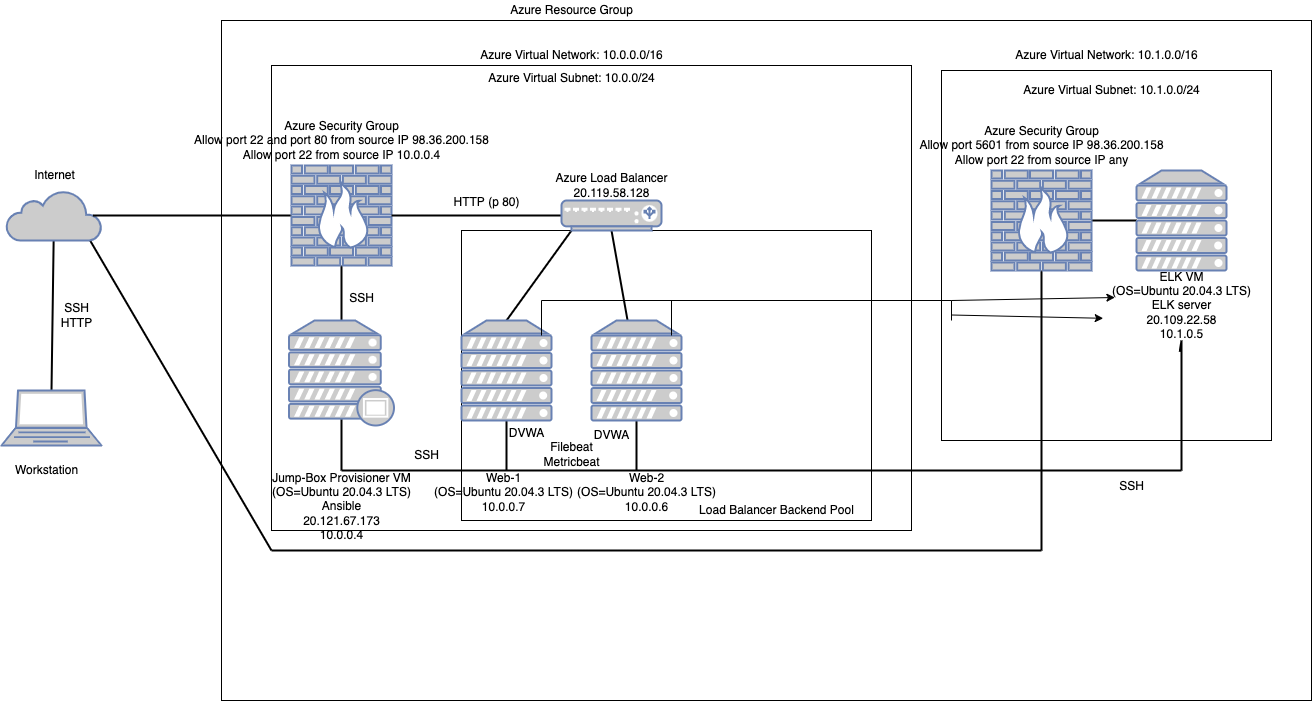

The diagram above was exported from draw.io. Its source (the exported page's mxGraphModel, read from the mxfile embedded in the PNG):
<mxGraphModel dx="1341" dy="1730" grid="1" gridSize="10" guides="1" tooltips="1" connect="1" arrows="0" fold="1" page="1" pageScale="1" pageWidth="850" pageHeight="1100" math="0" shadow="0">
  <root>
    <mxCell id="0" />
    <mxCell id="1" parent="0" />
    <mxCell id="HRiqDJAOvFomIeulLHGT-42" value="" style="verticalLabelPosition=bottom;verticalAlign=top;html=1;shape=mxgraph.basic.rect;fillColor2=none;strokeWidth=1;size=20;indent=5;" vertex="1" parent="1">
      <mxGeometry x="270" y="-10" width="1090" height="680" as="geometry" />
    </mxCell>
    <mxCell id="HRiqDJAOvFomIeulLHGT-41" value="" style="verticalLabelPosition=bottom;verticalAlign=top;html=1;shape=mxgraph.basic.rect;fillColor2=none;strokeWidth=1;size=20;indent=5;" vertex="1" parent="1">
      <mxGeometry x="320" y="35" width="640" height="465" as="geometry" />
    </mxCell>
    <mxCell id="HRiqDJAOvFomIeulLHGT-40" value="" style="verticalLabelPosition=bottom;verticalAlign=top;html=1;shape=mxgraph.basic.rect;fillColor2=none;strokeWidth=1;size=20;indent=5;" vertex="1" parent="1">
      <mxGeometry x="510" y="200" width="410" height="290" as="geometry" />
    </mxCell>
    <mxCell id="HRiqDJAOvFomIeulLHGT-39" value="" style="verticalLabelPosition=bottom;verticalAlign=top;html=1;shape=mxgraph.basic.rect;fillColor2=none;strokeWidth=1;size=20;indent=5;" vertex="1" parent="1">
      <mxGeometry x="990" y="40" width="330" height="370" as="geometry" />
    </mxCell>
    <mxCell id="HRiqDJAOvFomIeulLHGT-13" style="edgeStyle=none;rounded=0;orthogonalLoop=1;jettySize=auto;html=1;exitX=0.5;exitY=0;exitDx=0;exitDy=0;exitPerimeter=0;endArrow=none;endFill=0;strokeWidth=2;" edge="1" parent="1" source="HRiqDJAOvFomIeulLHGT-1" target="HRiqDJAOvFomIeulLHGT-2">
      <mxGeometry relative="1" as="geometry" />
    </mxCell>
    <mxCell id="HRiqDJAOvFomIeulLHGT-1" value="" style="fontColor=#0066CC;verticalAlign=top;verticalLabelPosition=bottom;labelPosition=center;align=center;html=1;outlineConnect=0;fillColor=#CCCCCC;strokeColor=#6881B3;gradientColor=none;gradientDirection=north;strokeWidth=2;shape=mxgraph.networks.laptop;" vertex="1" parent="1">
      <mxGeometry x="50" y="360" width="100" height="55" as="geometry" />
    </mxCell>
    <mxCell id="HRiqDJAOvFomIeulLHGT-21" style="edgeStyle=none;rounded=0;orthogonalLoop=1;jettySize=auto;html=1;exitX=0.88;exitY=1;exitDx=0;exitDy=0;exitPerimeter=0;endArrow=none;endFill=0;strokeWidth=2;" edge="1" parent="1" source="HRiqDJAOvFomIeulLHGT-2">
      <mxGeometry relative="1" as="geometry">
        <mxPoint x="320" y="520" as="targetPoint" />
      </mxGeometry>
    </mxCell>
    <mxCell id="HRiqDJAOvFomIeulLHGT-2" value="" style="html=1;outlineConnect=0;fillColor=#CCCCCC;strokeColor=#6881B3;gradientColor=none;gradientDirection=north;strokeWidth=2;shape=mxgraph.networks.cloud;fontColor=#ffffff;" vertex="1" parent="1">
      <mxGeometry x="55" y="160" width="95" height="50" as="geometry" />
    </mxCell>
    <mxCell id="HRiqDJAOvFomIeulLHGT-14" style="edgeStyle=none;rounded=0;orthogonalLoop=1;jettySize=auto;html=1;exitX=0;exitY=0.5;exitDx=0;exitDy=0;exitPerimeter=0;entryX=0.91;entryY=0.5;entryDx=0;entryDy=0;entryPerimeter=0;endArrow=none;endFill=0;strokeWidth=2;" edge="1" parent="1" source="HRiqDJAOvFomIeulLHGT-3" target="HRiqDJAOvFomIeulLHGT-2">
      <mxGeometry relative="1" as="geometry" />
    </mxCell>
    <mxCell id="HRiqDJAOvFomIeulLHGT-15" style="edgeStyle=none;rounded=0;orthogonalLoop=1;jettySize=auto;html=1;exitX=0.5;exitY=1;exitDx=0;exitDy=0;exitPerimeter=0;entryX=0.5;entryY=0;entryDx=0;entryDy=0;entryPerimeter=0;endArrow=none;endFill=0;strokeWidth=2;" edge="1" parent="1" source="HRiqDJAOvFomIeulLHGT-3" target="HRiqDJAOvFomIeulLHGT-10">
      <mxGeometry relative="1" as="geometry" />
    </mxCell>
    <mxCell id="HRiqDJAOvFomIeulLHGT-3" value="" style="fontColor=#0066CC;verticalAlign=top;verticalLabelPosition=bottom;labelPosition=center;align=center;html=1;outlineConnect=0;fillColor=#CCCCCC;strokeColor=#6881B3;gradientColor=none;gradientDirection=north;strokeWidth=2;shape=mxgraph.networks.firewall;" vertex="1" parent="1">
      <mxGeometry x="340" y="135" width="100" height="100" as="geometry" />
    </mxCell>
    <mxCell id="HRiqDJAOvFomIeulLHGT-16" style="edgeStyle=none;rounded=0;orthogonalLoop=1;jettySize=auto;html=1;exitX=0;exitY=0.5;exitDx=0;exitDy=0;exitPerimeter=0;endArrow=none;endFill=0;strokeWidth=2;" edge="1" parent="1" source="HRiqDJAOvFomIeulLHGT-4" target="HRiqDJAOvFomIeulLHGT-3">
      <mxGeometry relative="1" as="geometry" />
    </mxCell>
    <mxCell id="HRiqDJAOvFomIeulLHGT-17" style="edgeStyle=none;rounded=0;orthogonalLoop=1;jettySize=auto;html=1;exitX=0.1;exitY=1;exitDx=0;exitDy=0;exitPerimeter=0;entryX=0.5;entryY=0;entryDx=0;entryDy=0;entryPerimeter=0;endArrow=none;endFill=0;strokeWidth=2;" edge="1" parent="1" source="HRiqDJAOvFomIeulLHGT-4" target="HRiqDJAOvFomIeulLHGT-5">
      <mxGeometry relative="1" as="geometry" />
    </mxCell>
    <mxCell id="HRiqDJAOvFomIeulLHGT-19" style="edgeStyle=none;rounded=0;orthogonalLoop=1;jettySize=auto;html=1;exitX=0.5;exitY=1;exitDx=0;exitDy=0;exitPerimeter=0;endArrow=none;endFill=0;strokeWidth=2;" edge="1" parent="1" source="HRiqDJAOvFomIeulLHGT-4" target="HRiqDJAOvFomIeulLHGT-6">
      <mxGeometry relative="1" as="geometry" />
    </mxCell>
    <mxCell id="HRiqDJAOvFomIeulLHGT-4" value="" style="fontColor=#0066CC;verticalAlign=top;verticalLabelPosition=bottom;labelPosition=center;align=center;html=1;outlineConnect=0;fillColor=#CCCCCC;strokeColor=#6881B3;gradientColor=none;gradientDirection=north;strokeWidth=2;shape=mxgraph.networks.load_balancer;" vertex="1" parent="1">
      <mxGeometry x="610" y="170" width="100" height="30" as="geometry" />
    </mxCell>
    <mxCell id="HRiqDJAOvFomIeulLHGT-27" style="edgeStyle=none;rounded=0;orthogonalLoop=1;jettySize=auto;html=1;exitX=0.5;exitY=1;exitDx=0;exitDy=0;exitPerimeter=0;endArrow=none;endFill=0;strokeWidth=2;" edge="1" parent="1" source="HRiqDJAOvFomIeulLHGT-5">
      <mxGeometry relative="1" as="geometry">
        <mxPoint x="555" y="440" as="targetPoint" />
      </mxGeometry>
    </mxCell>
    <mxCell id="HRiqDJAOvFomIeulLHGT-5" value="" style="fontColor=#0066CC;verticalAlign=top;verticalLabelPosition=bottom;labelPosition=center;align=center;html=1;outlineConnect=0;fillColor=#CCCCCC;strokeColor=#6881B3;gradientColor=none;gradientDirection=north;strokeWidth=2;shape=mxgraph.networks.server;" vertex="1" parent="1">
      <mxGeometry x="510" y="290" width="90" height="100" as="geometry" />
    </mxCell>
    <mxCell id="HRiqDJAOvFomIeulLHGT-28" style="edgeStyle=none;rounded=0;orthogonalLoop=1;jettySize=auto;html=1;exitX=0.5;exitY=1;exitDx=0;exitDy=0;exitPerimeter=0;endArrow=none;endFill=0;strokeWidth=2;" edge="1" parent="1" source="HRiqDJAOvFomIeulLHGT-6">
      <mxGeometry relative="1" as="geometry">
        <mxPoint x="685" y="440" as="targetPoint" />
      </mxGeometry>
    </mxCell>
    <mxCell id="HRiqDJAOvFomIeulLHGT-6" value="" style="fontColor=#0066CC;verticalAlign=top;verticalLabelPosition=bottom;labelPosition=center;align=center;html=1;outlineConnect=0;fillColor=#CCCCCC;strokeColor=#6881B3;gradientColor=none;gradientDirection=north;strokeWidth=2;shape=mxgraph.networks.server;" vertex="1" parent="1">
      <mxGeometry x="640" y="290" width="90" height="100" as="geometry" />
    </mxCell>
    <mxCell id="HRiqDJAOvFomIeulLHGT-20" style="edgeStyle=none;rounded=0;orthogonalLoop=1;jettySize=auto;html=1;exitX=1;exitY=0.5;exitDx=0;exitDy=0;exitPerimeter=0;endArrow=none;endFill=0;strokeWidth=2;" edge="1" parent="1" source="HRiqDJAOvFomIeulLHGT-8" target="HRiqDJAOvFomIeulLHGT-9">
      <mxGeometry relative="1" as="geometry" />
    </mxCell>
    <mxCell id="HRiqDJAOvFomIeulLHGT-22" style="edgeStyle=none;rounded=0;orthogonalLoop=1;jettySize=auto;html=1;exitX=0.5;exitY=1;exitDx=0;exitDy=0;exitPerimeter=0;endArrow=none;endFill=0;strokeWidth=2;" edge="1" parent="1" source="HRiqDJAOvFomIeulLHGT-8">
      <mxGeometry relative="1" as="geometry">
        <mxPoint x="1090" y="520" as="targetPoint" />
      </mxGeometry>
    </mxCell>
    <mxCell id="HRiqDJAOvFomIeulLHGT-8" value="" style="fontColor=#0066CC;verticalAlign=top;verticalLabelPosition=bottom;labelPosition=center;align=center;html=1;outlineConnect=0;fillColor=#CCCCCC;strokeColor=#6881B3;gradientColor=none;gradientDirection=north;strokeWidth=2;shape=mxgraph.networks.firewall;" vertex="1" parent="1">
      <mxGeometry x="1040" y="140" width="100" height="100" as="geometry" />
    </mxCell>
    <mxCell id="HRiqDJAOvFomIeulLHGT-26" style="edgeStyle=none;rounded=0;orthogonalLoop=1;jettySize=auto;html=1;endArrow=none;endFill=0;strokeWidth=2;exitX=0.489;exitY=1.08;exitDx=0;exitDy=0;exitPerimeter=0;" edge="1" parent="1" source="HRiqDJAOvFomIeulLHGT-64">
      <mxGeometry relative="1" as="geometry">
        <mxPoint x="1230" y="440" as="targetPoint" />
        <Array as="points">
          <mxPoint x="1230" y="310" />
        </Array>
      </mxGeometry>
    </mxCell>
    <mxCell id="HRiqDJAOvFomIeulLHGT-9" value="" style="fontColor=#0066CC;verticalAlign=top;verticalLabelPosition=bottom;labelPosition=center;align=center;html=1;outlineConnect=0;fillColor=#CCCCCC;strokeColor=#6881B3;gradientColor=none;gradientDirection=north;strokeWidth=2;shape=mxgraph.networks.server;" vertex="1" parent="1">
      <mxGeometry x="1185" y="140" width="90" height="100" as="geometry" />
    </mxCell>
    <mxCell id="HRiqDJAOvFomIeulLHGT-24" style="edgeStyle=none;rounded=0;orthogonalLoop=1;jettySize=auto;html=1;exitX=0.5;exitY=0.94;exitDx=0;exitDy=0;exitPerimeter=0;endArrow=none;endFill=0;strokeWidth=2;" edge="1" parent="1" source="HRiqDJAOvFomIeulLHGT-10">
      <mxGeometry relative="1" as="geometry">
        <mxPoint x="390" y="440" as="targetPoint" />
      </mxGeometry>
    </mxCell>
    <mxCell id="HRiqDJAOvFomIeulLHGT-10" value="" style="fontColor=#0066CC;verticalAlign=top;verticalLabelPosition=bottom;labelPosition=center;align=center;html=1;outlineConnect=0;fillColor=#CCCCCC;strokeColor=#6881B3;gradientColor=none;gradientDirection=north;strokeWidth=2;shape=mxgraph.networks.proxy_server;" vertex="1" parent="1">
      <mxGeometry x="337.5" y="290" width="105" height="105" as="geometry" />
    </mxCell>
    <mxCell id="HRiqDJAOvFomIeulLHGT-23" style="edgeStyle=none;rounded=0;orthogonalLoop=1;jettySize=auto;html=1;endArrow=none;endFill=0;strokeWidth=2;" edge="1" parent="1">
      <mxGeometry relative="1" as="geometry">
        <mxPoint x="1090" y="520" as="sourcePoint" />
        <mxPoint x="320" y="520" as="targetPoint" />
      </mxGeometry>
    </mxCell>
    <mxCell id="HRiqDJAOvFomIeulLHGT-25" style="edgeStyle=none;rounded=0;orthogonalLoop=1;jettySize=auto;html=1;endArrow=none;endFill=0;strokeWidth=2;" edge="1" parent="1">
      <mxGeometry relative="1" as="geometry">
        <mxPoint x="390" y="440" as="targetPoint" />
        <mxPoint x="1230" y="440" as="sourcePoint" />
      </mxGeometry>
    </mxCell>
    <mxCell id="HRiqDJAOvFomIeulLHGT-31" style="edgeStyle=none;rounded=0;orthogonalLoop=1;jettySize=auto;html=1;entryX=0.5;entryY=0;entryDx=0;entryDy=0;entryPerimeter=0;endArrow=none;endFill=0;strokeWidth=1;" edge="1" parent="1">
      <mxGeometry relative="1" as="geometry">
        <mxPoint x="590" y="270" as="sourcePoint" />
        <mxPoint x="590" y="305" as="targetPoint" />
      </mxGeometry>
    </mxCell>
    <mxCell id="HRiqDJAOvFomIeulLHGT-32" style="edgeStyle=none;rounded=0;orthogonalLoop=1;jettySize=auto;html=1;entryX=0.5;entryY=0;entryDx=0;entryDy=0;entryPerimeter=0;endArrow=none;endFill=0;strokeWidth=1;" edge="1" parent="1">
      <mxGeometry relative="1" as="geometry">
        <mxPoint x="720" y="270" as="sourcePoint" />
        <mxPoint x="720" y="305" as="targetPoint" />
      </mxGeometry>
    </mxCell>
    <mxCell id="HRiqDJAOvFomIeulLHGT-34" style="edgeStyle=none;rounded=0;orthogonalLoop=1;jettySize=auto;html=1;endArrow=none;endFill=0;strokeWidth=1;" edge="1" parent="1">
      <mxGeometry relative="1" as="geometry">
        <mxPoint x="1000" y="270" as="sourcePoint" />
        <mxPoint x="590" y="270" as="targetPoint" />
      </mxGeometry>
    </mxCell>
    <mxCell id="HRiqDJAOvFomIeulLHGT-35" style="edgeStyle=none;rounded=0;orthogonalLoop=1;jettySize=auto;html=1;endArrow=none;endFill=0;strokeWidth=1;" edge="1" parent="1">
      <mxGeometry relative="1" as="geometry">
        <mxPoint x="1000" y="270" as="sourcePoint" />
        <mxPoint x="1000" y="290" as="targetPoint" />
      </mxGeometry>
    </mxCell>
    <mxCell id="HRiqDJAOvFomIeulLHGT-36" style="edgeStyle=none;rounded=0;orthogonalLoop=1;jettySize=auto;html=1;endArrow=none;endFill=0;strokeWidth=1;startArrow=classic;startFill=1;exitX=-0.022;exitY=0.66;exitDx=0;exitDy=0;exitPerimeter=0;" edge="1" parent="1" source="HRiqDJAOvFomIeulLHGT-64">
      <mxGeometry relative="1" as="geometry">
        <mxPoint x="1160" y="284.5" as="sourcePoint" />
        <mxPoint x="1000" y="284.5" as="targetPoint" />
      </mxGeometry>
    </mxCell>
    <mxCell id="HRiqDJAOvFomIeulLHGT-37" style="edgeStyle=none;rounded=0;orthogonalLoop=1;jettySize=auto;html=1;endArrow=none;endFill=0;strokeWidth=1;startArrow=classic;startFill=1;exitX=0.056;exitY=0.4;exitDx=0;exitDy=0;exitPerimeter=0;" edge="1" parent="1" source="HRiqDJAOvFomIeulLHGT-64">
      <mxGeometry relative="1" as="geometry">
        <mxPoint x="1160" y="270" as="sourcePoint" />
        <mxPoint x="1000" y="270" as="targetPoint" />
      </mxGeometry>
    </mxCell>
    <mxCell id="HRiqDJAOvFomIeulLHGT-43" value="Workstation" style="text;html=1;resizable=0;autosize=1;align=center;verticalAlign=middle;points=[];fillColor=none;strokeColor=none;rounded=0;" vertex="1" parent="1">
      <mxGeometry x="55" y="430" width="80" height="20" as="geometry" />
    </mxCell>
    <mxCell id="HRiqDJAOvFomIeulLHGT-44" value="Internet" style="text;html=1;resizable=0;autosize=1;align=center;verticalAlign=middle;points=[];fillColor=none;strokeColor=none;rounded=0;" vertex="1" parent="1">
      <mxGeometry x="72.5" y="135" width="60" height="20" as="geometry" />
    </mxCell>
    <mxCell id="HRiqDJAOvFomIeulLHGT-45" value="SSH&lt;br&gt;HTTP" style="text;html=1;resizable=0;autosize=1;align=center;verticalAlign=middle;points=[];fillColor=none;strokeColor=none;rounded=0;" vertex="1" parent="1">
      <mxGeometry x="100" y="270" width="50" height="30" as="geometry" />
    </mxCell>
    <mxCell id="HRiqDJAOvFomIeulLHGT-46" value="Azure Security Group&lt;br&gt;&lt;span style=&quot;text-align: left&quot;&gt;Allow port 22 and port 80 from source IP 98.36.200.158&lt;/span&gt;&lt;br style=&quot;text-align: left&quot;&gt;&lt;span style=&quot;text-align: left&quot;&gt;Allow port 22 from source IP 10.0.0.4&lt;/span&gt;" style="text;html=1;resizable=0;autosize=1;align=center;verticalAlign=middle;points=[];fillColor=none;strokeColor=none;rounded=0;" vertex="1" parent="1">
      <mxGeometry x="235" y="85" width="310" height="50" as="geometry" />
    </mxCell>
    <mxCell id="HRiqDJAOvFomIeulLHGT-47" value="Azure Virtual Subnet: 10.0.0/24" style="text;html=1;resizable=0;autosize=1;align=center;verticalAlign=middle;points=[];fillColor=none;strokeColor=none;rounded=0;" vertex="1" parent="1">
      <mxGeometry x="530" y="38" width="180" height="20" as="geometry" />
    </mxCell>
    <mxCell id="HRiqDJAOvFomIeulLHGT-48" value="Azure Virtual Network: 10.0.0.0/16" style="text;html=1;resizable=0;autosize=1;align=center;verticalAlign=middle;points=[];fillColor=none;strokeColor=none;rounded=0;" vertex="1" parent="1">
      <mxGeometry x="520" y="15" width="200" height="20" as="geometry" />
    </mxCell>
    <mxCell id="HRiqDJAOvFomIeulLHGT-49" value="Azure Resource Group" style="text;html=1;resizable=0;autosize=1;align=center;verticalAlign=middle;points=[];fillColor=none;strokeColor=none;rounded=0;" vertex="1" parent="1">
      <mxGeometry x="550" y="-30" width="140" height="20" as="geometry" />
    </mxCell>
    <mxCell id="HRiqDJAOvFomIeulLHGT-50" value="Azure Load Balancer&lt;br&gt;20.119.58.128" style="text;html=1;resizable=0;autosize=1;align=center;verticalAlign=middle;points=[];fillColor=none;strokeColor=none;rounded=0;" vertex="1" parent="1">
      <mxGeometry x="595" y="140" width="130" height="30" as="geometry" />
    </mxCell>
    <mxCell id="HRiqDJAOvFomIeulLHGT-51" value="HTTP (p 80)" style="text;html=1;resizable=0;autosize=1;align=center;verticalAlign=middle;points=[];fillColor=none;strokeColor=none;rounded=0;" vertex="1" parent="1">
      <mxGeometry x="495" y="162" width="80" height="20" as="geometry" />
    </mxCell>
    <mxCell id="HRiqDJAOvFomIeulLHGT-52" value="SSH" style="text;html=1;resizable=0;autosize=1;align=center;verticalAlign=middle;points=[];fillColor=none;strokeColor=none;rounded=0;" vertex="1" parent="1">
      <mxGeometry x="390" y="257.5" width="40" height="20" as="geometry" />
    </mxCell>
    <mxCell id="HRiqDJAOvFomIeulLHGT-53" value="SSH" style="text;html=1;resizable=0;autosize=1;align=center;verticalAlign=middle;points=[];fillColor=none;strokeColor=none;rounded=0;" vertex="1" parent="1">
      <mxGeometry x="455" y="415" width="40" height="20" as="geometry" />
    </mxCell>
    <mxCell id="HRiqDJAOvFomIeulLHGT-54" value="DVWA" style="text;html=1;resizable=0;autosize=1;align=center;verticalAlign=middle;points=[];fillColor=none;strokeColor=none;rounded=0;" vertex="1" parent="1">
      <mxGeometry x="550" y="393" width="50" height="20" as="geometry" />
    </mxCell>
    <mxCell id="HRiqDJAOvFomIeulLHGT-55" value="Filebeat&lt;br&gt;Metricbeat" style="text;html=1;resizable=0;autosize=1;align=center;verticalAlign=middle;points=[];fillColor=none;strokeColor=none;rounded=0;" vertex="1" parent="1">
      <mxGeometry x="585" y="409" width="70" height="30" as="geometry" />
    </mxCell>
    <mxCell id="HRiqDJAOvFomIeulLHGT-56" value="Jump-Box Provisioner VM&lt;br&gt;(OS=Ubuntu 20.04.3 LTS)&lt;br&gt;Ansible&lt;br&gt;20.121.67.173&lt;br&gt;10.0.0.4" style="text;html=1;resizable=0;autosize=1;align=center;verticalAlign=middle;points=[];fillColor=none;strokeColor=none;rounded=0;" vertex="1" parent="1">
      <mxGeometry x="315" y="436" width="150" height="80" as="geometry" />
    </mxCell>
    <mxCell id="HRiqDJAOvFomIeulLHGT-57" value="Web-1&lt;br&gt;(OS=Ubuntu 20.04.3 LTS)&lt;br&gt;10.0.0.7" style="text;html=1;resizable=0;autosize=1;align=center;verticalAlign=middle;points=[];fillColor=none;strokeColor=none;rounded=0;" vertex="1" parent="1">
      <mxGeometry x="477" y="437" width="150" height="50" as="geometry" />
    </mxCell>
    <mxCell id="HRiqDJAOvFomIeulLHGT-58" value="Web-2&lt;br&gt;(OS=Ubuntu 20.04.3 LTS)&lt;br&gt;10.0.0.6" style="text;html=1;resizable=0;autosize=1;align=center;verticalAlign=middle;points=[];fillColor=none;strokeColor=none;rounded=0;" vertex="1" parent="1">
      <mxGeometry x="620" y="437" width="150" height="50" as="geometry" />
    </mxCell>
    <mxCell id="HRiqDJAOvFomIeulLHGT-59" value="Load Balancer Backend Pool" style="text;html=1;resizable=0;autosize=1;align=center;verticalAlign=middle;points=[];fillColor=none;strokeColor=none;rounded=0;" vertex="1" parent="1">
      <mxGeometry x="740" y="470" width="170" height="20" as="geometry" />
    </mxCell>
    <mxCell id="HRiqDJAOvFomIeulLHGT-60" value="SSH" style="text;html=1;resizable=0;autosize=1;align=center;verticalAlign=middle;points=[];fillColor=none;strokeColor=none;rounded=0;" vertex="1" parent="1">
      <mxGeometry x="1160" y="446" width="40" height="20" as="geometry" />
    </mxCell>
    <mxCell id="HRiqDJAOvFomIeulLHGT-61" value="Azure Virtual Subnet: 10.1.0.0/24" style="text;html=1;resizable=0;autosize=1;align=center;verticalAlign=middle;points=[];fillColor=none;strokeColor=none;rounded=0;" vertex="1" parent="1">
      <mxGeometry x="1065" y="50" width="190" height="20" as="geometry" />
    </mxCell>
    <mxCell id="HRiqDJAOvFomIeulLHGT-62" value="Azure Virtual Network: 10.1.0.0/16" style="text;html=1;resizable=0;autosize=1;align=center;verticalAlign=middle;points=[];fillColor=none;strokeColor=none;rounded=0;" vertex="1" parent="1">
      <mxGeometry x="1055" y="15" width="200" height="20" as="geometry" />
    </mxCell>
    <mxCell id="HRiqDJAOvFomIeulLHGT-63" value="Azure Security Group&lt;br&gt;&lt;span style=&quot;text-align: left&quot;&gt;Allow port 5601 from source IP 98.36.200.158&lt;/span&gt;&lt;br style=&quot;text-align: left&quot;&gt;&lt;span style=&quot;text-align: left&quot;&gt;Allow port 22 from source IP any&lt;/span&gt;" style="text;html=1;resizable=0;autosize=1;align=center;verticalAlign=middle;points=[];fillColor=none;strokeColor=none;rounded=0;" vertex="1" parent="1">
      <mxGeometry x="960" y="90" width="260" height="50" as="geometry" />
    </mxCell>
    <mxCell id="HRiqDJAOvFomIeulLHGT-64" value="ELK VM&lt;br&gt;(OS=Ubuntu 20.04.3 LTS)&lt;br&gt;ELK server&lt;br&gt;20.109.22.58&lt;br&gt;10.1.0.5" style="text;html=1;resizable=0;autosize=1;align=center;verticalAlign=middle;points=[];fillColor=none;strokeColor=none;rounded=0;" vertex="1" parent="1">
      <mxGeometry x="1155" y="235" width="150" height="80" as="geometry" />
    </mxCell>
    <mxCell id="HRiqDJAOvFomIeulLHGT-69" value="DVWA" style="text;html=1;resizable=0;autosize=1;align=center;verticalAlign=middle;points=[];fillColor=none;strokeColor=none;rounded=0;" vertex="1" parent="1">
      <mxGeometry x="635" y="395" width="50" height="20" as="geometry" />
    </mxCell>
  </root>
</mxGraphModel>